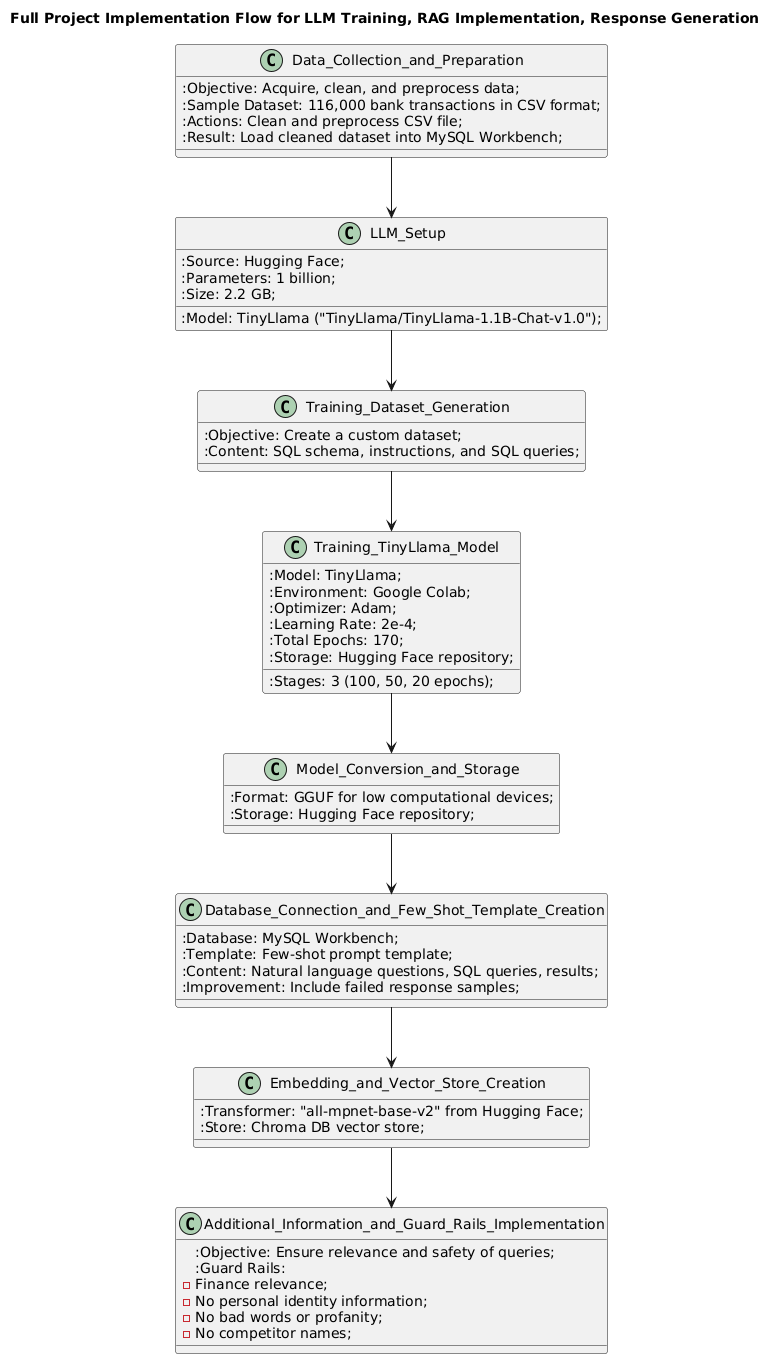

The diagram above was rendered by PlantUML. Its source (embedded in the PNG):
@startuml
!define RECTANGLE class

skinparam class {
    Padding 10
    Margin 10
}

title Full Project Implementation Flow for LLM Training, RAG Implementation, Response Generation

RECTANGLE Data_Collection_and_Preparation {
    :Objective: Acquire, clean, and preprocess data;
    :Sample Dataset: 116,000 bank transactions in CSV format;
    :Actions: Clean and preprocess CSV file;
    :Result: Load cleaned dataset into MySQL Workbench;
}

RECTANGLE LLM_Setup {
    :Model: TinyLlama ("TinyLlama/TinyLlama-1.1B-Chat-v1.0");
    :Source: Hugging Face;
    :Parameters: 1 billion;
    :Size: 2.2 GB;
}

RECTANGLE Training_Dataset_Generation {
    :Objective: Create a custom dataset;
    :Content: SQL schema, instructions, and SQL queries;
}

RECTANGLE Training_TinyLlama_Model {
    :Model: TinyLlama;
    :Environment: Google Colab;
    :Optimizer: Adam;
    :Learning Rate: 2e-4;
    :Stages: 3 (100, 50, 20 epochs);
    :Total Epochs: 170;
    :Storage: Hugging Face repository;
}

RECTANGLE Model_Conversion_and_Storage {
    :Format: GGUF for low computational devices;
    :Storage: Hugging Face repository;
}

RECTANGLE Database_Connection_and_Few_Shot_Template_Creation {
    :Database: MySQL Workbench;
    :Template: Few-shot prompt template;
    :Content: Natural language questions, SQL queries, results;
    :Improvement: Include failed response samples;
}

RECTANGLE Embedding_and_Vector_Store_Creation {
    :Transformer: "all-mpnet-base-v2" from Hugging Face;
    :Store: Chroma DB vector store;
}

RECTANGLE Additional_Information_and_Guard_Rails_Implementation {
    :Objective: Ensure relevance and safety of queries;
    :Guard Rails:
    - Finance relevance;
    - No personal identity information;
    - No bad words or profanity;
    - No competitor names;
}

Data_Collection_and_Preparation --> LLM_Setup
LLM_Setup --> Training_Dataset_Generation
Training_Dataset_Generation --> Training_TinyLlama_Model
Training_TinyLlama_Model --> Model_Conversion_and_Storage
Model_Conversion_and_Storage --> Database_Connection_and_Few_Shot_Template_Creation
Database_Connection_and_Few_Shot_Template_Creation --> Embedding_and_Vector_Store_Creation
Embedding_and_Vector_Store_Creation --> Additional_Information_and_Guard_Rails_Implementation
@enduml